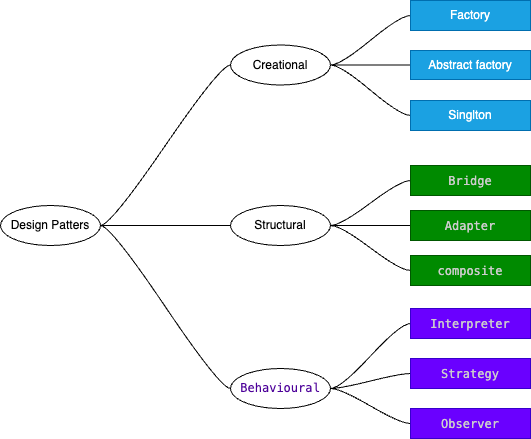

The diagram above was exported from draw.io. Its source (the exported page's mxGraphModel, read from the mxfile embedded in the PNG):
<mxGraphModel dx="374" dy="738" grid="1" gridSize="10" guides="1" tooltips="1" connect="1" arrows="1" fold="1" page="1" pageScale="1" pageWidth="827" pageHeight="1169" math="0" shadow="0">
  <root>
    <mxCell id="0" />
    <mxCell id="1" parent="0" />
    <mxCell id="20" style="edgeStyle=entityRelationEdgeStyle;html=1;startArrow=none;endArrow=none;segment=10;curved=1;sourcePerimeterSpacing=0;targetPerimeterSpacing=0;entryX=0;entryY=0.5;entryDx=0;entryDy=0;" edge="1" parent="1" source="6" target="9">
      <mxGeometry relative="1" as="geometry" />
    </mxCell>
    <mxCell id="21" style="edgeStyle=entityRelationEdgeStyle;html=1;startArrow=none;endArrow=none;segment=10;curved=1;sourcePerimeterSpacing=0;targetPerimeterSpacing=0;entryX=0;entryY=0.5;entryDx=0;entryDy=0;" edge="1" parent="1" source="6" target="10">
      <mxGeometry relative="1" as="geometry" />
    </mxCell>
    <mxCell id="22" style="edgeStyle=entityRelationEdgeStyle;html=1;startArrow=none;endArrow=none;segment=10;curved=1;sourcePerimeterSpacing=0;targetPerimeterSpacing=0;entryX=0;entryY=0.5;entryDx=0;entryDy=0;" edge="1" parent="1" source="6">
      <mxGeometry relative="1" as="geometry">
        <mxPoint x="480" y="543" as="targetPoint" />
      </mxGeometry>
    </mxCell>
    <mxCell id="6" value="Design Patters" style="ellipse;whiteSpace=wrap;html=1;align=center;newEdgeStyle={&quot;edgeStyle&quot;:&quot;entityRelationEdgeStyle&quot;,&quot;startArrow&quot;:&quot;none&quot;,&quot;endArrow&quot;:&quot;none&quot;,&quot;segment&quot;:10,&quot;curved&quot;:1,&quot;sourcePerimeterSpacing&quot;:0,&quot;targetPerimeterSpacing&quot;:0};treeFolding=1;treeMoving=1;" vertex="1" parent="1">
      <mxGeometry x="250" y="360" width="100" height="40" as="geometry" />
    </mxCell>
    <mxCell id="13" value="" style="edgeStyle=entityRelationEdgeStyle;html=1;startArrow=none;endArrow=none;segment=10;curved=1;sourcePerimeterSpacing=0;targetPerimeterSpacing=0;" edge="1" parent="1" source="9" target="12">
      <mxGeometry relative="1" as="geometry" />
    </mxCell>
    <mxCell id="15" value="" style="edgeStyle=entityRelationEdgeStyle;html=1;startArrow=none;endArrow=none;segment=10;curved=1;sourcePerimeterSpacing=0;targetPerimeterSpacing=0;" edge="1" parent="1" source="9" target="14">
      <mxGeometry relative="1" as="geometry" />
    </mxCell>
    <mxCell id="17" style="edgeStyle=entityRelationEdgeStyle;html=1;startArrow=none;endArrow=none;segment=10;curved=1;sourcePerimeterSpacing=0;targetPerimeterSpacing=0;entryX=0;entryY=0.5;entryDx=0;entryDy=0;" edge="1" parent="1" source="9" target="16">
      <mxGeometry relative="1" as="geometry" />
    </mxCell>
    <mxCell id="9" value="Creational" style="ellipse;whiteSpace=wrap;html=1;align=center;newEdgeStyle={&quot;edgeStyle&quot;:&quot;entityRelationEdgeStyle&quot;,&quot;startArrow&quot;:&quot;none&quot;,&quot;endArrow&quot;:&quot;none&quot;,&quot;segment&quot;:10,&quot;curved&quot;:1,&quot;sourcePerimeterSpacing&quot;:0,&quot;targetPerimeterSpacing&quot;:0};treeFolding=1;treeMoving=1;" vertex="1" parent="1">
      <mxGeometry x="480" y="199.5" width="100" height="40" as="geometry" />
    </mxCell>
    <mxCell id="29" style="edgeStyle=entityRelationEdgeStyle;html=1;startArrow=none;endArrow=none;segment=10;curved=1;sourcePerimeterSpacing=0;targetPerimeterSpacing=0;entryX=0;entryY=0.5;entryDx=0;entryDy=0;" edge="1" parent="1" source="10" target="26">
      <mxGeometry relative="1" as="geometry" />
    </mxCell>
    <mxCell id="30" style="edgeStyle=entityRelationEdgeStyle;html=1;startArrow=none;endArrow=none;segment=10;curved=1;sourcePerimeterSpacing=0;targetPerimeterSpacing=0;entryX=0;entryY=0.5;entryDx=0;entryDy=0;" edge="1" parent="1" source="10" target="27">
      <mxGeometry relative="1" as="geometry" />
    </mxCell>
    <mxCell id="31" style="edgeStyle=entityRelationEdgeStyle;html=1;startArrow=none;endArrow=none;segment=10;curved=1;sourcePerimeterSpacing=0;targetPerimeterSpacing=0;entryX=0;entryY=0.5;entryDx=0;entryDy=0;" edge="1" parent="1" source="10" target="28">
      <mxGeometry relative="1" as="geometry" />
    </mxCell>
    <mxCell id="10" value="Structural" style="ellipse;whiteSpace=wrap;html=1;align=center;newEdgeStyle={&quot;edgeStyle&quot;:&quot;entityRelationEdgeStyle&quot;,&quot;startArrow&quot;:&quot;none&quot;,&quot;endArrow&quot;:&quot;none&quot;,&quot;segment&quot;:10,&quot;curved&quot;:1,&quot;sourcePerimeterSpacing&quot;:0,&quot;targetPerimeterSpacing&quot;:0};treeFolding=1;treeMoving=1;" vertex="1" parent="1">
      <mxGeometry x="480" y="360" width="100" height="40" as="geometry" />
    </mxCell>
    <mxCell id="35" style="edgeStyle=entityRelationEdgeStyle;html=1;startArrow=none;endArrow=none;segment=10;curved=1;sourcePerimeterSpacing=0;targetPerimeterSpacing=0;entryX=0;entryY=0.5;entryDx=0;entryDy=0;" edge="1" parent="1" target="32">
      <mxGeometry relative="1" as="geometry">
        <mxPoint x="580" y="543" as="sourcePoint" />
      </mxGeometry>
    </mxCell>
    <mxCell id="36" style="edgeStyle=entityRelationEdgeStyle;html=1;startArrow=none;endArrow=none;segment=10;curved=1;sourcePerimeterSpacing=0;targetPerimeterSpacing=0;entryX=0;entryY=0.5;entryDx=0;entryDy=0;" edge="1" parent="1" target="33">
      <mxGeometry relative="1" as="geometry">
        <mxPoint x="580" y="543" as="sourcePoint" />
      </mxGeometry>
    </mxCell>
    <mxCell id="37" style="edgeStyle=entityRelationEdgeStyle;html=1;startArrow=none;endArrow=none;segment=10;curved=1;sourcePerimeterSpacing=0;targetPerimeterSpacing=0;entryX=0;entryY=0.5;entryDx=0;entryDy=0;" edge="1" parent="1" target="34">
      <mxGeometry relative="1" as="geometry">
        <mxPoint x="580" y="543" as="sourcePoint" />
      </mxGeometry>
    </mxCell>
    <mxCell id="12" value="Factory" style="whiteSpace=wrap;html=1;fillColor=#1ba1e2;fontColor=#ffffff;strokeColor=#006EAF;rotation=0;" vertex="1" parent="1">
      <mxGeometry x="660" y="155" width="120" height="30" as="geometry" />
    </mxCell>
    <mxCell id="14" value="Abstract factory" style="whiteSpace=wrap;html=1;fillColor=#1ba1e2;fontColor=#ffffff;strokeColor=#006EAF;imageHeight=50;" vertex="1" parent="1">
      <mxGeometry x="660" y="205" width="120" height="29" as="geometry" />
    </mxCell>
    <mxCell id="16" value="Singlton" style="whiteSpace=wrap;html=1;fillColor=#1ba1e2;fontColor=#ffffff;strokeColor=#006EAF;rotation=0;" vertex="1" parent="1">
      <mxGeometry x="660" y="255" width="120" height="30" as="geometry" />
    </mxCell>
    <mxCell id="26" value="&lt;div style=&quot;color: rgb(204, 204, 204); font-family: Menlo, Monaco, &amp;quot;Courier New&amp;quot;, monospace; line-height: 18px;&quot;&gt;&lt;div style=&quot;line-height: 18px;&quot;&gt;Bridge&lt;/div&gt;&lt;/div&gt;" style="whiteSpace=wrap;html=1;fillColor=#008a00;fontColor=#ffffff;strokeColor=#005700;rotation=0;labelBackgroundColor=none;" vertex="1" parent="1">
      <mxGeometry x="660" y="320" width="120" height="30" as="geometry" />
    </mxCell>
    <mxCell id="27" value="&lt;div style=&quot;color: rgb(204, 204, 204); font-family: Menlo, Monaco, &amp;quot;Courier New&amp;quot;, monospace; line-height: 18px;&quot;&gt;&lt;div style=&quot;line-height: 18px;&quot;&gt;Adapter&lt;/div&gt;&lt;/div&gt;" style="whiteSpace=wrap;html=1;fillColor=#008a00;fontColor=#ffffff;strokeColor=#005700;rotation=0;labelBackgroundColor=none;" vertex="1" parent="1">
      <mxGeometry x="660" y="365" width="120" height="30" as="geometry" />
    </mxCell>
    <mxCell id="28" value="&lt;div style=&quot;color: rgb(204, 204, 204); font-family: Menlo, Monaco, &amp;quot;Courier New&amp;quot;, monospace; line-height: 18px;&quot;&gt;&lt;div style=&quot;line-height: 18px;&quot;&gt;composite&lt;/div&gt;&lt;/div&gt;" style="whiteSpace=wrap;html=1;fillColor=#008a00;fontColor=#ffffff;strokeColor=#005700;rotation=0;labelBackgroundColor=none;" vertex="1" parent="1">
      <mxGeometry x="660" y="410" width="120" height="30" as="geometry" />
    </mxCell>
    <mxCell id="32" value="&lt;div style=&quot;color: rgb(204, 204, 204); font-family: Menlo, Monaco, &amp;quot;Courier New&amp;quot;, monospace; line-height: 18px;&quot;&gt;&lt;div style=&quot;line-height: 18px;&quot;&gt;Interpreter&lt;/div&gt;&lt;/div&gt;" style="whiteSpace=wrap;html=1;fillColor=#6a00ff;fontColor=#ffffff;strokeColor=#3700CC;labelBackgroundColor=none;" vertex="1" parent="1">
      <mxGeometry x="660" y="463" width="120" height="30" as="geometry" />
    </mxCell>
    <mxCell id="33" value="&lt;div style=&quot;color: rgb(204, 204, 204); font-family: Menlo, Monaco, &amp;quot;Courier New&amp;quot;, monospace; line-height: 18px;&quot;&gt;&lt;div style=&quot;line-height: 18px;&quot;&gt;Strategy&lt;/div&gt;&lt;/div&gt;" style="whiteSpace=wrap;html=1;rotation=0;fillColor=#6a00ff;fontColor=#ffffff;strokeColor=#3700CC;labelBackgroundColor=none;" vertex="1" parent="1">
      <mxGeometry x="660" y="513" width="120" height="30" as="geometry" />
    </mxCell>
    <mxCell id="34" value="&lt;div style=&quot;color: rgb(204, 204, 204); font-family: Menlo, Monaco, &amp;quot;Courier New&amp;quot;, monospace; line-height: 18px;&quot;&gt;&lt;div style=&quot;line-height: 18px;&quot;&gt;Observer&lt;/div&gt;&lt;/div&gt;" style="whiteSpace=wrap;html=1;fillColor=#6a00ff;fontColor=#ffffff;strokeColor=#3700CC;labelBackgroundColor=none;" vertex="1" parent="1">
      <mxGeometry x="660" y="563" width="120" height="30" as="geometry" />
    </mxCell>
    <mxCell id="39" value="&lt;span style=&quot;font-family: Menlo, Monaco, &amp;quot;Courier New&amp;quot;, monospace;&quot;&gt;Behavioural&lt;/span&gt;" style="ellipse;whiteSpace=wrap;html=1;align=center;newEdgeStyle={&quot;edgeStyle&quot;:&quot;entityRelationEdgeStyle&quot;,&quot;startArrow&quot;:&quot;none&quot;,&quot;endArrow&quot;:&quot;none&quot;,&quot;segment&quot;:10,&quot;curved&quot;:1,&quot;sourcePerimeterSpacing&quot;:0,&quot;targetPerimeterSpacing&quot;:0};treeFolding=1;treeMoving=1;fontColor=#4C0099;" vertex="1" parent="1">
      <mxGeometry x="480" y="523" width="100" height="40" as="geometry" />
    </mxCell>
  </root>
</mxGraphModel>